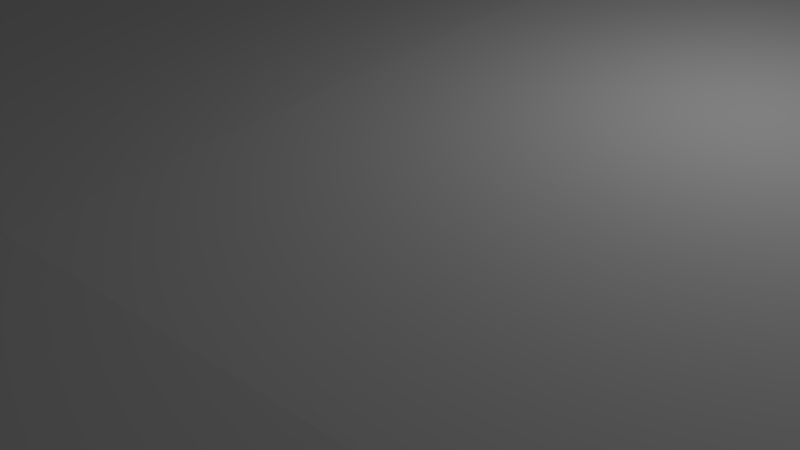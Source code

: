 # Source: untitled.blend  (saved by Blender 2.78.0; exported with 4.5.12 LTS)
import bpy
from mathutils import Matrix  # noqa: F401  (used for matrix-valued properties, if any)

bpy.ops.wm.read_factory_settings(use_empty=True)
scene = bpy.context.scene
scene.name = 'Scene'

# ---- collections
col_collection_1 = bpy.data.collections.new('Collection 1'); scene.collection.children.link(col_collection_1)

# ---- materials (node trees are filled in below, after node groups)
mat_08___default = bpy.data.materials.new('08___Default')
mat_08___default.alpha_threshold = 0.0
mat_08___default.use_transparent_shadow = False
mat_08___default.roughness = 0.5
mat_material = bpy.data.materials.new('Material')
mat_material.alpha_threshold = 0.0
mat_material.use_transparent_shadow = False
mat_material.roughness = 0.5
mat_material.line_color = (0.0, 0.0, 0.0, 1.0)

# ---- material node trees

# ---- world
world_world = bpy.data.worlds.new('World'); scene.world = world_world
world_world.color = (0.05088, 0.05088, 0.05088)
world_world.use_sun_shadow = False
world_world.sun_shadow_jitter_overblur = 0.0
world_world.cycles.sampling_method = 'MANUAL'

# ---- cameras
cam_camera = bpy.data.cameras.new('Camera')
cam_camera.clip_end = 100.0
cam_camera.lens = 35.0
cam_camera.sensor_width = 32.0
cam_camera.sensor_height = 18.0
cam_camera.ortho_scale = 7.314
cam_camera.dof.focus_distance = 0.0
cam_camera.dof.aperture_fstop = 128.0

# ---- lights
light_lamp = bpy.data.lights.new('Lamp', 'POINT')
light_lamp.transmission_factor = 0.0
light_lamp.cutoff_distance = 30.0
light_lamp.energy = 100.0
light_lamp.shadow_buffer_clip_start = 1.001
light_lamp.shadow_soft_size = 0.1
light_lamp.shadow_maximum_resolution = 0.006
light_lamp.use_absolute_resolution = True

# ---- meshes
me_bmwnewuv002 = bpy.data.meshes.new('BmwNewUV002')
me_bmwnewuv002.from_pydata([(10.5, 2.814, -4.554), (9.326, 1.719, 3.38), (10.26, 1.291, 3.107), (11.28, 2.358, -4.741), (8.222, 0.09393, 10.82), (9.349, -0.347, 10.47), (10.89, 3.488, -10.5), (7.194, -2.222, 16.6), (8.675, -2.455, 15.95), (23.87, -1.833, -0.506), (23.92, -3.717, -6.563), (21.5, -1.487, -7.685), (20.72, -0.6641, -0.1564), (20.4, -1.827, 6.538), (23.49, -3.478, 5.263), (20.91, -6.147, 10.03), (23.27, -6.686, 8.238), (23.84, -8.823, -10.21), (22.3, -8.457, -12.7), (19.79, -3.26, 11.16), (18.83, -2.943, 12.95), (19.16, -6.454, 14.15), (21.69, -1.665, -15.87), (22.28, -8.244, -16.4), (19.78, 1.069, -7.351), (19.49, 0.1747, -0.1518), (18.99, -1.04, 6.422), (18.31, 2.049, -17.02), (14.4, -3.502, 5.256), (14.4, -1.84, -0.506), (14.4, -3.737, -6.549), (14.4, -8.846, -10.19), (14.4, -6.677, 8.221), (6.98, 13.97, -40.16), (12.75, 13.26, -40.24), (13.17, 12.49, -54.31), (6.834, 13.28, -54.71), (7.327, 12.17, -26.21), (13.87, 11.43, -27.19), (1.4e-05, 14.31, -40.51), (1e-05, 12.32, -25.78), (1.9e-05, 13.54, -54.98), (21.72, 0.5691, -59.24), (22.11, -2.47, -51.39), (23.77, -4.055, -53.23), (23.91, -2.207, -59.21), (23.71, -3.236, -64.36), (21.44, -1.066, -65.95), (23.6, -5.816, -68.17), (21.61, -4.627, -70.26), (22.34, -7.873, -47.89), (23.54, -8.003, -50.18), (21.47, 0.03252, -44.79), (20.8, 0.6055, -69.95), (14.92, -2.242, -59.21), (14.92, -3.268, -64.35), (14.92, -5.836, -68.13), (14.92, -4.231, -52.98), (14.92, -8.023, -50.2), (19.69, -4.787, -79.1), (19.05, 0.76, -78.1), (17.96, 3.917, -59.22), (17.97, 3.46, -42.72), (18.55, 4.002, -69.29), (15.09, 5.68, -68.09), (15.51, 4.06, -79.23), (17.01, 3.913, -79.01), (7.313, -7.337, 17.96), (9.006, -6.33, 17.04), (9.236, -5.015, -80.52), (9.701, -5.92, -82.16), (2.7e-05, -5.838, -82.44), (2.6e-05, -4.92, -80.77), (20.34, -5.694, -80.34), (9.756, -10.06, -82.31), (2.7e-05, -9.98, -82.59), (20.15, -9.837, -80.48), (23.52, -10.35, -69.53), (2.6e-05, -15.69, -80.97), (10.05, -15.76, -80.41), (14.92, -10.37, -69.46), (14.92, -16.89, -69.94), (22.47, -17.39, -69.99), (19.36, -15.71, -78.88), (9.214, 4.105, -80.16), (8.728, 6.002, -71.56), (8.917, 0.8726, -79.57), (2.6e-05, 0.8984, -79.7), (2.6e-05, 4.082, -80.4), (2.4e-05, 5.973, -72.71), (7.327, -8.157, 19.73), (-4e-06, -7.257, 18.58), (-4e-06, -8.181, 20.34), (20.94, -7.717, 15.49), (-4e-06, -11.58, 20.18), (7.513, -11.74, 19.58), (20.9, -11.24, 15.37), (23.19, -11.33, 9.918), (8.106, -17.58, 18.7), (20.7, -17.82, 14.98), (22.98, -17.78, 9.705), (14.39, -11.36, 9.901), (14.75, -17.81, 9.689), (-3e-06, -2.049, 17.16), (22.45, -17.85, -12.78), (22.26, -17.66, -16.23), (22.43, -17.75, -46.91), (23.15, -17.58, -49.48), (14.92, -17.79, -10.51), (23.16, -17.72, -10.71), (14.94, -17.58, -49.48), (5e-06, 3.686, -9.448), (16.08, 4.634, -69.73), (15.61, 3.862, -78.31), (13.13, 10.01, -82.02), (12.86, 9.604, -77.02), (6.332, 11.21, -82.52), (6.307, 10.81, -77.28), (14.19, 4.121, -78.64), (12.83, 9.281, -81.97), (15.29, 4.738, -69.79), (12.46, 8.834, -76.22), (2.7e-05, 11.48, -82.64), (2.5e-05, 11.08, -77.4), (6.317, 10.45, -82.3), (6.291, 10.04, -76.81), (23.92, 3.088, -26.06), (23.93, 3.049, -25.36), (19.93, 2.724, -23.29), (19.94, 2.753, -24.68), (20.51, 6.295, -24.79), (20.53, 6.306, -23.98), (24.53, 5.362, -25.55), (24.51, 5.382, -26.27), (19.89, 4.579, -24.69), (19.84, 4.612, -22.58), (20.21, 2.747, -22.08), (20.21, 4.288, -22.22), (17.97, 2.661, -20.11), (17.96, 2.603, -22.17), (17.39, 3.665, -20.37), (17.38, 3.811, -21.24), (-4e-06, -17.58, 19.35), (3e-06, 2.991, -4.027), (1e-06, 1.785, 4.292), (-2e-06, 0.1339, 12.51), (2.7e-05, 10.71, -82.42), (2.5e-05, 10.3, -76.96), (-10.67, 2.814, -4.554), (-11.45, 2.358, -4.741), (-10.43, 1.291, 3.107), (-9.497, 1.719, 3.38), (-9.52, -0.347, 10.47), (-8.393, 0.09393, 10.82), (-11.06, 3.488, -10.5), (-8.846, -2.455, 15.95), (-7.365, -2.222, 16.6), (-24.04, -1.833, -0.5061), (-20.89, -0.6641, -0.1564), (-21.68, -1.487, -7.685), (-24.09, -3.717, -6.563), (-23.66, -3.478, 5.263), (-20.57, -1.827, 6.538), (-21.08, -6.147, 10.03), (-23.44, -6.686, 8.238), (-22.47, -8.457, -12.7), (-24.01, -8.823, -10.21), (-19.96, -3.26, 11.16), (-19.33, -6.454, 14.15), (-19.0, -2.943, 12.95), (-21.86, -1.665, -15.87), (-22.45, -8.244, -16.4), (-19.66, 0.1747, -0.1518), (-19.95, 1.069, -7.351), (-19.16, -1.04, 6.422), (-18.48, 2.049, -17.02), (-14.57, -1.84, -0.5061), (-14.57, -3.502, 5.256), (-14.57, -3.737, -6.549), (-14.57, -8.846, -10.19), (-14.57, -6.677, 8.221), (-7.151, 13.97, -40.16), (-7.005, 13.28, -54.71), (-13.34, 12.49, -54.31), (-12.92, 13.26, -40.24), (-7.498, 12.17, -26.21), (-14.04, 11.43, -27.19), (-21.89, 0.5691, -59.24), (-24.08, -2.207, -59.21), (-23.94, -4.055, -53.23), (-22.28, -2.47, -51.39), (-21.61, -1.066, -65.95), (-23.88, -3.236, -64.36), (-23.77, -5.816, -68.17), (-21.78, -4.627, -70.26), (-23.71, -8.003, -50.18), (-22.51, -7.873, -47.89), (-21.64, 0.03252, -44.79), (-20.97, 0.6055, -69.95), (-15.09, -2.242, -59.21), (-15.09, -3.268, -64.35), (-15.09, -5.836, -68.13), (-15.09, -4.231, -52.98), (-15.09, -8.023, -50.2), (-19.86, -4.787, -79.1), (-19.22, 0.76, -78.1), (-18.14, 3.46, -42.72), (-18.13, 3.917, -59.22), (-18.72, 4.002, -69.29), (-15.26, 5.68, -68.09), (-15.68, 4.06, -79.23), (-17.18, 3.913, -79.01), (-9.177, -6.33, 17.04), (-7.483, -7.337, 17.96), (-9.407, -5.015, -80.52), (-9.872, -5.92, -82.16), (-20.51, -5.694, -80.34), (-9.927, -10.06, -82.31), (-20.32, -9.837, -80.48), (-23.69, -10.35, -69.53), (-10.22, -15.76, -80.41), (-15.09, -10.37, -69.46), (-22.64, -17.39, -69.99), (-15.09, -16.89, -69.94), (-19.54, -15.71, -78.89), (-8.899, 6.002, -71.56), (-9.385, 4.105, -80.16), (-9.088, 0.8726, -79.57), (-7.498, -8.157, 19.73), (-21.11, -7.717, 15.49), (-7.684, -11.74, 19.58), (-21.07, -11.24, 15.37), (-23.37, -11.33, 9.918), (-20.87, -17.82, 14.98), (-8.277, -17.58, 18.7), (-23.15, -17.78, 9.705), (-14.56, -11.36, 9.901), (-14.93, -17.81, 9.689), (-22.43, -17.66, -16.23), (-22.62, -17.85, -12.78), (-23.32, -17.58, -49.48), (-22.6, -17.75, -46.91), (-23.33, -17.72, -10.71), (-15.09, -17.79, -10.51), (-15.11, -17.58, -49.48), (-16.25, 4.634, -69.73), (-13.03, 9.604, -77.02), (-13.3, 10.01, -82.02), (-15.78, 3.862, -78.31), (-6.478, 10.81, -77.28), (-6.503, 11.21, -82.52), (-13.0, 9.281, -81.97), (-14.36, 4.121, -78.64), (-12.63, 8.834, -76.22), (-15.46, 4.738, -69.79), (-6.488, 10.45, -82.3), (-6.462, 10.04, -76.81), (-24.09, 3.088, -26.06), (-20.11, 2.753, -24.68), (-20.1, 2.724, -23.29), (-24.1, 3.049, -25.36), (-20.69, 6.295, -24.79), (-24.68, 5.382, -26.27), (-24.7, 5.362, -25.55), (-20.7, 6.306, -23.98), (-20.06, 4.579, -24.69), (-20.01, 4.612, -22.58), (-20.38, 2.747, -22.08), (-20.38, 4.288, -22.22), (-18.13, 2.603, -22.17), (-18.14, 2.661, -20.11), (-17.57, 3.665, -20.37), (-17.55, 3.811, -21.24), (8.726, 13.16, -32.08), (8.073, 12.84, -30.86), (8.073, 12.34, -30.88), (8.726, 12.51, -32.1), (8.073, 15.19, -39.71), (8.726, 14.87, -38.49), (8.726, 13.34, -38.54), (8.073, 13.51, -39.76), (9e-06, 13.11, -30.84), (9e-06, 12.47, -30.87), (1.2e-05, 15.14, -38.48), (1.2e-05, 15.45, -39.69), (1e-05, 13.42, -32.06), (1.2e-05, 13.64, -39.75), (-8.726, 13.16, -32.08), (-8.726, 12.51, -32.1), (-8.073, 12.34, -30.88), (-8.073, 12.84, -30.86), (-8.073, 15.19, -39.71), (-8.073, 13.51, -39.76), (-8.726, 13.34, -38.54), (-8.726, 14.87, -38.49), (-0.08546, -17.79, -10.51), (-0.08545, -17.58, -49.48), (-0.08545, -16.89, -69.94), (-0.08547, -17.81, 9.689)], [], [(0, 1, 2, 3), (1, 4, 5, 2), (6, 0, 3), (4, 7, 8, 5), (9, 10, 11, 12), (12, 13, 14, 9), (15, 16, 14, 13), (10, 17, 18, 11), (19, 20, 21, 15), (22, 11, 18, 23), (12, 11, 24, 25), (13, 12, 25, 26), (19, 13, 26, 20), (11, 22, 27, 24), (25, 24, 3, 2), (26, 25, 2, 5), (20, 26, 5, 8), (14, 28, 29, 9), (10, 9, 29, 30), (17, 10, 30, 31), (16, 32, 28, 14), (33, 34, 35, 36), (37, 38, 34, 33), (33, 39, 40, 37), (36, 41, 39, 33), (42, 43, 44, 45), (45, 46, 47, 42), (48, 49, 47, 46), (43, 50, 51, 44), (42, 52, 43), (49, 53, 47), (54, 55, 46, 45), (46, 55, 56, 48), (44, 57, 54, 45), (51, 58, 57, 44), (59, 60, 53, 49), (47, 53, 42), (42, 61, 62, 52), (53, 63, 61, 42), (35, 61, 64), (38, 27, 62, 34), (65, 64, 63, 66), (53, 60, 66, 63), (64, 61, 63), (22, 23, 50, 52), (27, 22, 52, 62), (7, 67, 68, 8), (69, 70, 71, 72), (49, 48, 73, 59), (70, 74, 75, 71), (73, 76, 74, 70), (48, 77, 76, 73), (78, 75, 74, 79), (77, 48, 56, 80), (77, 80, 81, 82), (82, 83, 76, 77), (59, 73, 70, 69), (74, 76, 83, 79), (65, 84, 85, 64), (66, 60, 86, 84), (66, 84, 65), (86, 87, 88, 84), (72, 87, 86, 69), (84, 88, 89, 85), (86, 60, 59, 69), (90, 67, 91, 92), (16, 15, 21, 93), (90, 92, 94, 95), (90, 95, 96, 93), (93, 96, 97, 16), (96, 95, 98, 99), (97, 96, 99, 100), (97, 101, 32, 16), (100, 102, 101, 97), (93, 21, 68, 67), (93, 67, 90), (68, 21, 20, 8), (7, 103, 91, 67), (15, 13, 19), (23, 18, 104, 105), (51, 50, 106, 107), (17, 31, 108, 109), (110, 58, 51, 107), (38, 37, 6, 27), (37, 40, 111, 6), (6, 3, 24, 27), (112, 113, 114, 115), (114, 116, 117, 115), (114, 113, 118, 119), (118, 120, 121, 119), (116, 122, 123, 117), (114, 119, 124, 116), (124, 119, 121, 125), (121, 120, 112, 115), (121, 115, 117, 125), (64, 85, 36, 35), (35, 34, 62, 61), (18, 17, 109, 104), (50, 23, 105, 106), (101, 102, 108, 31), (101, 31, 30, 32), (30, 29, 28, 32), (56, 57, 58, 80), (80, 58, 110, 81), (55, 54, 57, 56), (50, 43, 52), (126, 127, 128, 129), (130, 131, 132, 133), (126, 129, 134, 133), (129, 128, 135, 134), (127, 136, 128), (126, 133, 132, 127), (127, 132, 137, 136), (131, 130, 134, 135), (137, 131, 135), (134, 130, 133), (128, 136, 138, 139), (136, 137, 140, 138), (137, 135, 141, 140), (135, 128, 139, 141), (137, 132, 131), (142, 98, 95, 94), (1, 0, 143, 144), (4, 1, 144, 145), (0, 6, 111, 143), (7, 4, 145, 103), (116, 124, 146, 122), (124, 125, 147, 146), (147, 125, 117, 123), (41, 36, 85, 89), (148, 149, 150, 151), (151, 150, 152, 153), (154, 149, 148), (153, 152, 155, 156), (157, 158, 159, 160), (158, 157, 161, 162), (163, 162, 161, 164), (160, 159, 165, 166), (167, 163, 168, 169), (170, 171, 165, 159), (158, 172, 173, 159), (162, 174, 172, 158), (167, 169, 174, 162), (159, 173, 175, 170), (172, 150, 149, 173), (174, 152, 150, 172), (169, 155, 152, 174), (161, 157, 176, 177), (160, 178, 176, 157), (166, 179, 178, 160), (164, 161, 177, 180), (181, 182, 183, 184), (185, 181, 184, 186), (181, 185, 40, 39), (182, 181, 39, 41), (187, 188, 189, 190), (188, 187, 191, 192), (193, 192, 191, 194), (190, 189, 195, 196), (187, 190, 197), (194, 191, 198), (199, 188, 192, 200), (192, 193, 201, 200), (189, 188, 199, 202), (195, 189, 202, 203), (204, 194, 198, 205), (191, 187, 198), (187, 197, 206, 207), (198, 187, 207, 208), (183, 209, 207), (186, 184, 206, 175), (210, 211, 208, 209), (198, 208, 211, 205), (209, 208, 207), (170, 197, 196, 171), (175, 206, 197, 170), (156, 155, 212, 213), (214, 72, 71, 215), (194, 204, 216, 193), (215, 71, 75, 217), (216, 215, 217, 218), (193, 216, 218, 219), (78, 220, 217, 75), (219, 221, 201, 193), (219, 222, 223, 221), (222, 219, 218, 224), (204, 214, 215, 216), (217, 220, 224, 218), (210, 209, 225, 226), (211, 210, 226, 227), (211, 227, 205), (227, 226, 88, 87), (72, 214, 227, 87), (226, 225, 89, 88), (227, 214, 204, 205), (228, 92, 91, 213), (164, 229, 168, 163), (228, 230, 94, 92), (228, 229, 231, 230), (229, 164, 232, 231), (231, 233, 234, 230), (232, 235, 233, 231), (232, 164, 180, 236), (235, 232, 236, 237), (229, 228, 213, 212), (229, 212, 168), (212, 155, 169, 168), (156, 213, 91, 103), (163, 167, 162), (171, 238, 239, 165), (195, 240, 241, 196), (166, 242, 243, 179), (244, 240, 195, 203), (186, 175, 154, 185), (185, 154, 111, 40), (154, 175, 173, 149), (245, 246, 247, 248), (247, 246, 249, 250), (247, 251, 252, 248), (252, 251, 253, 254), (250, 249, 123, 122), (247, 250, 255, 251), (255, 256, 253, 251), (253, 246, 245, 254), (253, 256, 249, 246), (209, 183, 182, 225), (183, 207, 206, 184), (165, 239, 242, 166), (196, 241, 238, 171), (236, 179, 243, 237), (236, 180, 178, 179), (178, 180, 177, 176), (201, 221, 203, 202), (221, 223, 244, 203), (200, 201, 202, 199), (196, 197, 190), (257, 258, 259, 260), (261, 262, 263, 264), (257, 262, 265, 258), (258, 265, 266, 259), (260, 259, 267), (257, 260, 263, 262), (260, 267, 268, 263), (264, 266, 265, 261), (268, 266, 264), (265, 262, 261), (259, 269, 270, 267), (267, 270, 271, 268), (268, 271, 272, 266), (266, 272, 269, 259), (268, 264, 263), (142, 94, 230, 234), (151, 144, 143, 148), (153, 145, 144, 151), (148, 143, 111, 154), (156, 103, 145, 153), (250, 122, 146, 255), (255, 146, 147, 256), (147, 123, 249, 256), (41, 89, 225, 182), (273, 274, 275, 276), (277, 278, 279, 280), (278, 273, 276, 279), (281, 282, 275, 274), (283, 278, 277, 284), (274, 273, 285, 281), (285, 273, 278, 283), (277, 280, 286, 284), (287, 288, 289, 290), (291, 292, 293, 294), (294, 293, 288, 287), (281, 290, 289, 282), (283, 284, 291, 294), (290, 281, 285, 287), (285, 283, 294, 287), (291, 284, 286, 292), (81, 83, 82), (110, 108, 295, 296), (110, 296, 297, 81), (102, 298, 295, 108), (102, 99, 98, 298), (243, 244, 296, 295), (244, 223, 297, 296), (237, 243, 295, 298), (297, 224, 220), (220, 78, 79), (297, 220, 79), (297, 79, 83), (297, 223, 224), (110, 106, 105, 108), (104, 109, 108), (105, 104, 108), (110, 107, 106), (238, 241, 244, 243), (243, 242, 239), (243, 239, 238), (241, 240, 244), (142, 234, 298), (98, 142, 298), (233, 237, 298, 234), (102, 100, 99), (233, 235, 237), (81, 297, 83), (223, 222, 224)])
_uv = me_bmwnewuv002.uv_layers.new(name='UVMap')
_uv.uv.foreach_set('vector', [0.274, 0.5978, 0.2215, 0.6056, 0.2226, 0.5994, 0.2745, 0.5927, 0.2215, 0.6056, 0.1713, 0.6128, 0.1728, 0.6053, 0.2226, 0.5994, 0.3132, 0.5953, 0.274, 0.5978, 0.2745, 0.5927, 0.1713, 0.6128, 0.1307, 0.6194, 0.1345, 0.6096, 0.1728, 0.6053, 0.2728, 0.4363, 0.314, 0.4252, 0.3212, 0.4463, 0.2698, 0.4531, 0.2698, 0.4531, 0.2242, 0.4465, 0.2334, 0.427, 0.2728, 0.4363, 0.2005, 0.4184, 0.2131, 0.408, 0.2334, 0.427, 0.2242, 0.4465, 0.314, 0.4252, 0.3388, 0.3947, 0.3555, 0.4019, 0.3212, 0.4463, 0.1926, 0.4393, 0.1803, 0.4441, 0.1722, 0.4216, 0.2005, 0.4184, 0.377, 0.4453, 0.3212, 0.4463, 0.3555, 0.4019, 0.3807, 0.4036, 0.2698, 0.4531, 0.3212, 0.4463, 0.3187, 0.4671, 0.2696, 0.462, 0.2242, 0.4465, 0.2698, 0.4531, 0.2696, 0.462, 0.2247, 0.4556, 0.1926, 0.4393, 0.2242, 0.4465, 0.2247, 0.4556, 0.1803, 0.4441, 0.3212, 0.4463, 0.377, 0.4453, 0.3843, 0.4784, 0.3187, 0.4671, 0.2419, 0.5384, 0.2894, 0.5365, 0.2745, 0.5927, 0.2226, 0.5994, 0.1979, 0.5416, 0.2419, 0.5384, 0.2226, 0.5994, 0.1728, 0.6053, 0.1532, 0.5425, 0.1979, 0.5416, 0.1728, 0.6053, 0.1345, 0.6096, 0.4925, 0.1844, 0.5282, 0.184, 0.5285, 0.2075, 0.4913, 0.208, 0.4914, 0.2329, 0.4913, 0.208, 0.5285, 0.2075, 0.5288, 0.2324, 0.4921, 0.2575, 0.4914, 0.2329, 0.5288, 0.2324, 0.5292, 0.2571, 0.4932, 0.1672, 0.5281, 0.1669, 0.5282, 0.184, 0.4925, 0.1844, 0.5474, 0.6189, 0.5479, 0.5811, 0.6398, 0.5785, 0.6425, 0.6201, 0.4557, 0.6163, 0.4621, 0.5734, 0.5479, 0.5811, 0.5474, 0.6189, 0.5474, 0.6189, 0.5497, 0.6646, 0.4528, 0.6643, 0.4557, 0.6163, 0.6425, 0.6201, 0.6442, 0.6648, 0.5497, 0.6646, 0.5474, 0.6189, 0.6723, 0.4622, 0.619, 0.4419, 0.6318, 0.4273, 0.6725, 0.4386, 0.6725, 0.4386, 0.7075, 0.4334, 0.718, 0.4537, 0.6723, 0.4622, 0.7335, 0.4183, 0.7473, 0.4319, 0.718, 0.4537, 0.7075, 0.4334, 0.619, 0.4419, 0.5951, 0.4081, 0.6109, 0.4038, 0.6318, 0.4273, 0.6723, 0.4622, 0.5739, 0.4586, 0.619, 0.4419, 0.7473, 0.4319, 0.7451, 0.4661, 0.718, 0.4537, 0.495, 0.2085, 0.4957, 0.188, 0.5302, 0.1891, 0.5303, 0.2098, 0.5302, 0.1891, 0.4957, 0.188, 0.4963, 0.1685, 0.5304, 0.1695, 0.5289, 0.2343, 0.4941, 0.2342, 0.495, 0.2085, 0.5303, 0.2098, 0.5273, 0.2539, 0.4934, 0.2527, 0.4941, 0.2342, 0.5289, 0.2343, 0.8072, 0.4375, 0.8003, 0.4731, 0.7451, 0.4661, 0.7473, 0.4319, 0.718, 0.4537, 0.7451, 0.4661, 0.6723, 0.4622, 0.6723, 0.4622, 0.6716, 0.4941, 0.5592, 0.49, 0.5739, 0.4586, 0.7451, 0.4661, 0.7402, 0.4936, 0.6716, 0.4941, 0.6723, 0.4622, 0.6373, 0.5606, 0.6716, 0.4941, 0.7314, 0.5144, 0.4528, 0.5498, 0.3843, 0.4784, 0.5592, 0.49, 0.5414, 0.5655, 0.8074, 0.5042, 0.7314, 0.5144, 0.7402, 0.4936, 0.8061, 0.4986, 0.7451, 0.4661, 0.8003, 0.4731, 0.8061, 0.4986, 0.7402, 0.4936, 0.7314, 0.5144, 0.6716, 0.4941, 0.7402, 0.4936, 0.377, 0.4453, 0.3807, 0.4036, 0.5951, 0.4081, 0.5739, 0.4586, 0.3843, 0.4784, 0.377, 0.4453, 0.5739, 0.4586, 0.5592, 0.49, 0.1183, 0.6177, 0.08186, 0.617, 0.0903, 0.6053, 0.118, 0.6075, 0.9033, 0.6029, 0.911, 0.5998, 0.9106, 0.6657, 0.9029, 0.6656, 0.7473, 0.4319, 0.7335, 0.4183, 0.8158, 0.4301, 0.8072, 0.4375, 0.911, 0.5998, 0.939, 0.5994, 0.9386, 0.6657, 0.9106, 0.6657, 0.9078, 0.5275, 0.9358, 0.5288, 0.939, 0.5994, 0.911, 0.5998, 0.7335, 0.4183, 0.7427, 0.3912, 0.8167, 0.4056, 0.8158, 0.4301, 0.9755, 0.6656, 0.9386, 0.6657, 0.939, 0.5994, 0.9754, 0.5974, 0.5305, 0.1533, 0.5304, 0.1695, 0.4963, 0.1685, 0.4968, 0.1524, 0.5305, 0.1533, 0.4968, 0.1524, 0.4975, 0.1267, 0.5272, 0.1255, 0.7457, 0.3517, 0.8057, 0.3722, 0.8167, 0.4056, 0.7427, 0.3912, 0.9005, 0.5319, 0.9078, 0.5275, 0.911, 0.5998, 0.9033, 0.6029, 0.939, 0.5994, 0.9358, 0.5288, 0.9737, 0.5341, 0.9754, 0.5974, 0.8279, 0.5636, 0.8336, 0.6047, 0.776, 0.6076, 0.7544, 0.5662, 0.8419, 0.5501, 0.8622, 0.5362, 0.8628, 0.605, 0.8417, 0.603, 0.8419, 0.5501, 0.8417, 0.603, 0.8411, 0.5603, 0.8628, 0.605, 0.8627, 0.6656, 0.842, 0.6656, 0.8417, 0.603, 0.9029, 0.6656, 0.8627, 0.6656, 0.8628, 0.605, 0.9033, 0.6029, 0.8336, 0.6047, 0.8349, 0.6649, 0.7832, 0.6646, 0.776, 0.6076, 0.8628, 0.605, 0.8622, 0.5362, 0.9005, 0.5319, 0.9033, 0.6029, 0.07294, 0.6171, 0.08186, 0.617, 0.08133, 0.6674, 0.07175, 0.6676, 0.2131, 0.408, 0.2005, 0.4184, 0.1722, 0.4216, 0.1633, 0.4084, 0.07294, 0.6171, 0.07175, 0.6676, 0.0497, 0.6675, 0.04964, 0.6158, 0.07294, 0.6171, 0.04964, 0.6158, 0.06098, 0.5233, 0.08395, 0.523, 0.1633, 0.4084, 0.1641, 0.3871, 0.2017, 0.3799, 0.2131, 0.408, 0.06098, 0.5233, 0.04964, 0.6158, 0.01287, 0.6116, 0.01839, 0.5247, 0.2017, 0.3799, 0.1641, 0.3871, 0.1668, 0.3478, 0.2031, 0.3414, 0.4933, 0.1478, 0.5279, 0.1474, 0.5281, 0.1669, 0.4932, 0.1672, 0.4939, 0.1224, 0.5263, 0.122, 0.5279, 0.1474, 0.4933, 0.1478, 0.08395, 0.523, 0.09499, 0.5352, 0.0903, 0.6053, 0.08186, 0.617, 0.08395, 0.523, 0.08186, 0.617, 0.07294, 0.6171, 0.0903, 0.6053, 0.09499, 0.5352, 0.1205, 0.5373, 0.118, 0.6075, 0.1183, 0.6177, 0.1185, 0.6673, 0.08133, 0.6674, 0.08186, 0.617, 0.2005, 0.4184, 0.2242, 0.4465, 0.1926, 0.4393, 0.3807, 0.4036, 0.3555, 0.4019, 0.3561, 0.3444, 0.3795, 0.3465, 0.6109, 0.4038, 0.5951, 0.4081, 0.5885, 0.3478, 0.6061, 0.3468, 0.4921, 0.2575, 0.5292, 0.2571, 0.5276, 0.2922, 0.4953, 0.2925, 0.4921, 0.2903, 0.4934, 0.2527, 0.5273, 0.2539, 0.5244, 0.2915, 0.4524, 0.5734, 0.449, 0.6164, 0.3294, 0.5921, 0.3626, 0.5452, 0.449, 0.6164, 0.4468, 0.6649, 0.3237, 0.6641, 0.3294, 0.5921, 0.3132, 0.5953, 0.2745, 0.5927, 0.2894, 0.5365, 0.3529, 0.5461, 0.5659, 0.1728, 0.591, 0.1054, 0.654, 0.0998, 0.6357, 0.1374, 0.5762, 0.2561, 0.6333, 0.2552, 0.6317, 0.2984, 0.5759, 0.2981, 0.654, 0.0998, 0.591, 0.1054, 0.5971, 0.09462, 0.6494, 0.0951, 0.6444, 0.1913, 0.5713, 0.1766, 0.632, 0.1465, 0.6798, 0.1527, 0.6333, 0.2552, 0.6843, 0.2553, 0.6843, 0.2984, 0.6317, 0.2984, 0.5762, 0.2561, 0.5775, 0.249, 0.6326, 0.249, 0.6333, 0.2552, 0.6326, 0.249, 0.5775, 0.249, 0.578, 0.2004, 0.6312, 0.2033, 0.632, 0.1465, 0.5713, 0.1766, 0.5659, 0.1728, 0.6357, 0.1374, 0.5777, 0.3078, 0.5759, 0.2981, 0.6317, 0.2984, 0.6309, 0.3059, 0.7486, 0.5662, 0.7685, 0.6084, 0.6481, 0.6203, 0.6479, 0.5785, 0.6373, 0.5606, 0.5414, 0.5655, 0.5592, 0.49, 0.6716, 0.4941, 0.3555, 0.4019, 0.3388, 0.3947, 0.3421, 0.3428, 0.3561, 0.3444, 0.5951, 0.4081, 0.3807, 0.4036, 0.3795, 0.3465, 0.5885, 0.3478, 0.3259, 0.2226, 0.3274, 0.1765, 0.4717, 0.1767, 0.4695, 0.2406, 0.3259, 0.2226, 0.4695, 0.2406, 0.4434, 0.2771, 0.3379, 0.2561, 0.4434, 0.2771, 0.4003, 0.2906, 0.3591, 0.2787, 0.3379, 0.2561, 0.4607, 0.2579, 0.3525, 0.2741, 0.3326, 0.247, 0.4702, 0.2303, 0.4702, 0.2303, 0.3326, 0.247, 0.3275, 0.1788, 0.4736, 0.1837, 0.4337, 0.281, 0.397, 0.2883, 0.3525, 0.2741, 0.4607, 0.2579, 0.5951, 0.4081, 0.619, 0.4419, 0.5739, 0.4586, 0.9255, 0.932, 0.9211, 0.9366, 0.8818, 0.9242, 0.8908, 0.9152, 0.8925, 0.9757, 0.888, 0.9698, 0.9264, 0.9579, 0.9303, 0.9632, 0.9417, 0.9366, 0.9801, 0.9336, 0.9806, 0.9502, 0.936, 0.9576, 0.9398, 0.9329, 0.9382, 0.9202, 0.9545, 0.9119, 0.9562, 0.9313, 0.9211, 0.9366, 0.8758, 0.9338, 0.8818, 0.9242, 0.9275, 0.9359, 0.9329, 0.9569, 0.9264, 0.9579, 0.9211, 0.9366, 0.9211, 0.9366, 0.9264, 0.9579, 0.8765, 0.9479, 0.8758, 0.9338, 0.9721, 0.9231, 0.9728, 0.9306, 0.9562, 0.9313, 0.9545, 0.9119, 0.8765, 0.9479, 0.888, 0.9698, 0.8751, 0.9533, 0.9806, 0.9502, 0.9748, 0.9659, 0.936, 0.9576, 0.8819, 0.9242, 0.8758, 0.9338, 0.8486, 0.9318, 0.862, 0.9185, 0.8758, 0.9338, 0.8765, 0.9479, 0.8457, 0.9422, 0.8486, 0.9318, 0.8765, 0.9479, 0.8751, 0.9533, 0.8489, 0.9496, 0.8457, 0.9422, 0.8751, 0.9533, 0.8715, 0.9713, 0.8522, 0.9641, 0.8489, 0.9496, 0.8765, 0.9479, 0.9264, 0.9579, 0.888, 0.9698, 0.01177, 0.6675, 0.01287, 0.6116, 0.04964, 0.6158, 0.0497, 0.6675, 0.2215, 0.6056, 0.274, 0.5978, 0.2708, 0.6671, 0.2156, 0.6671, 0.1713, 0.6128, 0.2215, 0.6056, 0.2156, 0.6671, 0.1604, 0.667, 0.274, 0.5978, 0.3132, 0.5953, 0.3066, 0.6671, 0.2708, 0.6671, 0.1307, 0.6194, 0.1713, 0.6128, 0.1604, 0.667, 0.1273, 0.6668, 0.6333, 0.2552, 0.6326, 0.249, 0.6843, 0.249, 0.6843, 0.2553, 0.6326, 0.249, 0.6312, 0.2033, 0.6843, 0.2036, 0.6843, 0.249, 0.6843, 0.3059, 0.6309, 0.3059, 0.6317, 0.2984, 0.6843, 0.2984, 0.6488, 0.6651, 0.6481, 0.6203, 0.7685, 0.6084, 0.7753, 0.6657, 0.2738, 0.7374, 0.2743, 0.7424, 0.2223, 0.7357, 0.2212, 0.7296, 0.2212, 0.7296, 0.2223, 0.7357, 0.1726, 0.7296, 0.171, 0.7223, 0.3129, 0.7399, 0.2743, 0.7424, 0.2738, 0.7374, 0.171, 0.7223, 0.1726, 0.7296, 0.1343, 0.725, 0.1305, 0.7153, 0.2752, 0.8932, 0.2721, 0.8761, 0.3236, 0.8827, 0.3165, 0.904, 0.2721, 0.8761, 0.2752, 0.8932, 0.2358, 0.9025, 0.2264, 0.8828, 0.2027, 0.9108, 0.2264, 0.8828, 0.2358, 0.9025, 0.2155, 0.9214, 0.3165, 0.904, 0.3236, 0.8827, 0.3579, 0.9267, 0.3414, 0.9341, 0.1948, 0.89, 0.2027, 0.9108, 0.1742, 0.9076, 0.1824, 0.8852, 0.3794, 0.8835, 0.3832, 0.925, 0.3579, 0.9267, 0.3236, 0.8827, 0.2721, 0.8761, 0.2718, 0.8671, 0.3209, 0.8619, 0.3236, 0.8827, 0.2264, 0.8828, 0.2269, 0.8736, 0.2718, 0.8671, 0.2721, 0.8761, 0.1948, 0.89, 0.1824, 0.8852, 0.2269, 0.8736, 0.2264, 0.8828, 0.3236, 0.8827, 0.3209, 0.8619, 0.3865, 0.8502, 0.3794, 0.8835, 0.2414, 0.7963, 0.2223, 0.7357, 0.2743, 0.7424, 0.2889, 0.7982, 0.1974, 0.793, 0.1726, 0.7296, 0.2223, 0.7357, 0.2414, 0.7963, 0.1527, 0.7918, 0.1343, 0.725, 0.1726, 0.7296, 0.1974, 0.793, 0.4925, 0.1844, 0.4913, 0.208, 0.5285, 0.2075, 0.5282, 0.184, 0.4914, 0.2329, 0.5288, 0.2324, 0.5285, 0.2075, 0.4913, 0.208, 0.4921, 0.2575, 0.5292, 0.2571, 0.5288, 0.2324, 0.4914, 0.2329, 0.4932, 0.1672, 0.4925, 0.1844, 0.5282, 0.184, 0.5281, 0.1669, 0.5472, 0.7114, 0.6423, 0.7107, 0.6393, 0.7522, 0.5475, 0.7492, 0.4554, 0.7134, 0.5472, 0.7114, 0.5475, 0.7492, 0.4616, 0.7563, 0.5472, 0.7114, 0.4554, 0.7134, 0.4528, 0.6643, 0.5497, 0.6646, 0.6423, 0.7107, 0.5472, 0.7114, 0.5497, 0.6646, 0.6442, 0.6648, 0.675, 0.8654, 0.6753, 0.8891, 0.6345, 0.9005, 0.6216, 0.8858, 0.6753, 0.8891, 0.675, 0.8654, 0.7207, 0.8737, 0.7104, 0.8941, 0.7363, 0.9089, 0.7104, 0.8941, 0.7207, 0.8737, 0.7501, 0.8952, 0.6216, 0.8858, 0.6345, 0.9005, 0.6137, 0.9238, 0.5978, 0.9195, 0.675, 0.8654, 0.6216, 0.8858, 0.5765, 0.8694, 0.7501, 0.8952, 0.7207, 0.8737, 0.7478, 0.8611, 0.495, 0.2085, 0.5303, 0.2098, 0.5302, 0.1891, 0.4957, 0.188, 0.5302, 0.1891, 0.5304, 0.1695, 0.4963, 0.1685, 0.4957, 0.188, 0.5289, 0.2343, 0.5303, 0.2098, 0.495, 0.2085, 0.4941, 0.2342, 0.5273, 0.2539, 0.5289, 0.2343, 0.4941, 0.2342, 0.4934, 0.2527, 0.8099, 0.889, 0.7501, 0.8952, 0.7478, 0.8611, 0.8029, 0.8537, 0.7207, 0.8737, 0.675, 0.8654, 0.7478, 0.8611, 0.675, 0.8654, 0.5765, 0.8694, 0.5615, 0.8378, 0.674, 0.8332, 0.7478, 0.8611, 0.675, 0.8654, 0.674, 0.8332, 0.7428, 0.8335, 0.6395, 0.7668, 0.7338, 0.8125, 0.674, 0.8332, 0.4548, 0.7784, 0.5435, 0.7623, 0.5615, 0.8378, 0.3865, 0.8502, 0.8099, 0.8223, 0.8087, 0.828, 0.7428, 0.8335, 0.7338, 0.8125, 0.7478, 0.8611, 0.7428, 0.8335, 0.8087, 0.828, 0.8029, 0.8537, 0.7338, 0.8125, 0.7428, 0.8335, 0.674, 0.8332, 0.3794, 0.8835, 0.5765, 0.8694, 0.5978, 0.9195, 0.3832, 0.925, 0.3865, 0.8502, 0.5615, 0.8378, 0.5765, 0.8694, 0.3794, 0.8835, 0.1186, 0.7179, 0.1184, 0.7281, 0.09073, 0.7305, 0.08221, 0.7189, 0.9032, 0.7295, 0.9029, 0.6656, 0.9106, 0.6657, 0.9109, 0.7327, 0.7501, 0.8952, 0.8099, 0.889, 0.8185, 0.8964, 0.7363, 0.9089, 0.9109, 0.7327, 0.9106, 0.6657, 0.9386, 0.6657, 0.9389, 0.7331, 0.9076, 0.8049, 0.9109, 0.7327, 0.9389, 0.7331, 0.9356, 0.8036, 0.7363, 0.9089, 0.8185, 0.8964, 0.8195, 0.9208, 0.7456, 0.9358, 0.9755, 0.6656, 0.9753, 0.735, 0.9389, 0.7331, 0.9386, 0.6657, 0.5305, 0.1533, 0.4968, 0.1524, 0.4963, 0.1685, 0.5304, 0.1695, 0.5305, 0.1533, 0.5272, 0.1255, 0.4975, 0.1267, 0.4968, 0.1524, 0.7485, 0.9748, 0.7456, 0.9358, 0.8195, 0.9208, 0.8084, 0.9538, 0.9003, 0.8004, 0.9032, 0.7295, 0.9109, 0.7327, 0.9076, 0.8049, 0.9389, 0.7331, 0.9753, 0.735, 0.9735, 0.7982, 0.9356, 0.8036, 0.8271, 0.7673, 0.7537, 0.7644, 0.7756, 0.7228, 0.8331, 0.7262, 0.8417, 0.7822, 0.841, 0.772, 0.8416, 0.7293, 0.8627, 0.7273, 0.8417, 0.7822, 0.8627, 0.7273, 0.862, 0.796, 0.8627, 0.7273, 0.8416, 0.7293, 0.842, 0.6656, 0.8627, 0.6656, 0.9029, 0.6656, 0.9032, 0.7295, 0.8627, 0.7273, 0.8627, 0.6656, 0.8331, 0.7262, 0.7756, 0.7228, 0.7832, 0.6646, 0.8349, 0.6649, 0.8627, 0.7273, 0.9032, 0.7295, 0.9003, 0.8004, 0.862, 0.796, 0.07329, 0.7191, 0.07175, 0.6676, 0.08133, 0.6674, 0.08221, 0.7189, 0.2155, 0.9214, 0.1655, 0.921, 0.1742, 0.9076, 0.2027, 0.9108, 0.07329, 0.7191, 0.05, 0.7204, 0.0497, 0.6675, 0.07175, 0.6676, 0.07329, 0.7191, 0.08493, 0.8125, 0.06196, 0.8122, 0.05, 0.7204, 0.1655, 0.921, 0.2155, 0.9214, 0.204, 0.9494, 0.1663, 0.9421, 0.06196, 0.8122, 0.01936, 0.8108, 0.01326, 0.7244, 0.05, 0.7204, 0.204, 0.9494, 0.2054, 0.9875, 0.1689, 0.981, 0.1663, 0.9421, 0.4933, 0.1478, 0.4932, 0.1672, 0.5281, 0.1669, 0.5279, 0.1474, 0.4939, 0.1224, 0.4933, 0.1478, 0.5279, 0.1474, 0.5263, 0.122, 0.08493, 0.8125, 0.07329, 0.7191, 0.08221, 0.7189, 0.09073, 0.7305, 0.08493, 0.8125, 0.09073, 0.7305, 0.09589, 0.8001, 0.09073, 0.7305, 0.1184, 0.7281, 0.1214, 0.7978, 0.09589, 0.8001, 0.1186, 0.7179, 0.08221, 0.7189, 0.08133, 0.6674, 0.1185, 0.6673, 0.2027, 0.9108, 0.1948, 0.89, 0.2264, 0.8828, 0.3832, 0.925, 0.382, 0.9816, 0.3585, 0.9838, 0.3579, 0.9267, 0.6137, 0.9238, 0.6089, 0.9804, 0.5911, 0.9794, 0.5978, 0.9195, 0.4921, 0.2575, 0.4953, 0.2925, 0.5276, 0.2922, 0.5292, 0.2571, 0.4921, 0.2903, 0.5244, 0.2915, 0.5273, 0.2539, 0.4934, 0.2527, 0.4517, 0.759, 0.3617, 0.7897, 0.3289, 0.738, 0.4486, 0.7149, 0.4486, 0.7149, 0.3289, 0.738, 0.3237, 0.6641, 0.4468, 0.6649, 0.3129, 0.7399, 0.3525, 0.7885, 0.2889, 0.7982, 0.2743, 0.7424, 0.8017, 0.1739, 0.7322, 0.138, 0.7142, 0.1002, 0.7772, 0.1064, 0.7938, 0.2561, 0.794, 0.2981, 0.7383, 0.2983, 0.7368, 0.2551, 0.7142, 0.1002, 0.7188, 0.09557, 0.7712, 0.09554, 0.7772, 0.1064, 0.7231, 0.1918, 0.688, 0.1529, 0.7358, 0.1471, 0.7962, 0.1778, 0.7368, 0.2551, 0.7383, 0.2983, 0.6843, 0.2984, 0.6843, 0.2553, 0.7938, 0.2561, 0.7368, 0.2551, 0.7374, 0.249, 0.7925, 0.249, 0.7374, 0.249, 0.7388, 0.2033, 0.792, 0.2004, 0.7925, 0.249, 0.7358, 0.1471, 0.7322, 0.138, 0.8017, 0.1739, 0.7962, 0.1778, 0.7922, 0.3078, 0.739, 0.3058, 0.7383, 0.2983, 0.794, 0.2981, 0.7477, 0.7652, 0.6471, 0.7523, 0.6477, 0.711, 0.768, 0.7239, 0.6395, 0.7668, 0.674, 0.8332, 0.5615, 0.8378, 0.5435, 0.7623, 0.3579, 0.9267, 0.3585, 0.9838, 0.3446, 0.9855, 0.3414, 0.9341, 0.5978, 0.9195, 0.5911, 0.9794, 0.382, 0.9816, 0.3832, 0.925, 0.3259, 0.2226, 0.4695, 0.2406, 0.4717, 0.1767, 0.3274, 0.1765, 0.3259, 0.2226, 0.3379, 0.2561, 0.4434, 0.2771, 0.4695, 0.2406, 0.4434, 0.2771, 0.3379, 0.2561, 0.3591, 0.2787, 0.4003, 0.2906, 0.4607, 0.2579, 0.4702, 0.2303, 0.3326, 0.247, 0.3525, 0.2741, 0.4702, 0.2303, 0.4736, 0.1837, 0.3275, 0.1788, 0.3326, 0.247, 0.4337, 0.281, 0.4607, 0.2579, 0.3525, 0.2741, 0.397, 0.2883, 0.5978, 0.9195, 0.5765, 0.8694, 0.6216, 0.8858, 0.9043, 0.8661, 0.9391, 0.8493, 0.9481, 0.8583, 0.9088, 0.8708, 0.9374, 0.9098, 0.8996, 0.8973, 0.9035, 0.892, 0.9419, 0.9039, 0.8882, 0.8708, 0.8939, 0.8917, 0.8493, 0.8843, 0.8497, 0.8677, 0.8901, 0.867, 0.8737, 0.8654, 0.8754, 0.846, 0.8917, 0.8543, 0.9088, 0.8708, 0.9481, 0.8583, 0.9541, 0.8679, 0.9024, 0.87, 0.9088, 0.8708, 0.9035, 0.892, 0.8969, 0.891, 0.9088, 0.8708, 0.9541, 0.8679, 0.9533, 0.882, 0.9035, 0.892, 0.8577, 0.8572, 0.8754, 0.846, 0.8737, 0.8654, 0.8571, 0.8647, 0.9533, 0.882, 0.9548, 0.8874, 0.9419, 0.9039, 0.8493, 0.8843, 0.8939, 0.8917, 0.855, 0.9, 0.948, 0.8584, 0.9679, 0.8527, 0.9812, 0.8659, 0.9541, 0.8679, 0.9541, 0.8679, 0.9812, 0.8659, 0.9842, 0.8763, 0.9533, 0.882, 0.9533, 0.882, 0.9842, 0.8763, 0.981, 0.8837, 0.9548, 0.8874, 0.9548, 0.8874, 0.981, 0.8837, 0.9776, 0.8982, 0.9583, 0.9054, 0.9533, 0.882, 0.9419, 0.9039, 0.9035, 0.892, 0.01177, 0.6675, 0.0497, 0.6675, 0.05, 0.7204, 0.01326, 0.7244, 0.2212, 0.7296, 0.2156, 0.6671, 0.2708, 0.6671, 0.2738, 0.7374, 0.171, 0.7223, 0.1604, 0.667, 0.2156, 0.6671, 0.2212, 0.7296, 0.2738, 0.7374, 0.2708, 0.6671, 0.3066, 0.6671, 0.3129, 0.7399, 0.1305, 0.7153, 0.1273, 0.6668, 0.1604, 0.667, 0.171, 0.7223, 0.7368, 0.2551, 0.6843, 0.2553, 0.6843, 0.249, 0.7374, 0.249, 0.7374, 0.249, 0.6843, 0.249, 0.6843, 0.2036, 0.7388, 0.2033, 0.6843, 0.3059, 0.6843, 0.2984, 0.7383, 0.2983, 0.739, 0.3058, 0.6488, 0.6651, 0.7753, 0.6657, 0.768, 0.7239, 0.6477, 0.711, 0.8653, 0.2839, 0.8517, 0.291, 0.8482, 0.2866, 0.861, 0.2787, 0.9505, 0.291, 0.9369, 0.2839, 0.9408, 0.2701, 0.9548, 0.276, 0.9369, 0.2839, 0.8653, 0.2839, 0.8637, 0.2774, 0.9336, 0.27, 0.8523, 0.3781, 0.8456, 0.3781, 0.8461, 0.2908, 0.8517, 0.291, 0.9373, 0.3779, 0.9369, 0.2839, 0.9505, 0.291, 0.9508, 0.3779, 0.8517, 0.291, 0.8653, 0.2839, 0.8659, 0.378, 0.8523, 0.3781, 0.8659, 0.378, 0.8653, 0.2839, 0.9369, 0.2839, 0.9373, 0.3779, 0.9505, 0.291, 0.9661, 0.2904, 0.9674, 0.3779, 0.9508, 0.3779, 0.8656, 0.4721, 0.8614, 0.4774, 0.8485, 0.4695, 0.852, 0.4651, 0.9508, 0.4648, 0.9552, 0.4798, 0.9412, 0.4857, 0.9372, 0.4719, 0.9372, 0.4719, 0.934, 0.4859, 0.8641, 0.4787, 0.8656, 0.4721, 0.8523, 0.3781, 0.852, 0.4651, 0.8464, 0.4653, 0.8456, 0.3781, 0.9373, 0.3779, 0.9508, 0.3779, 0.9508, 0.4648, 0.9372, 0.4719, 0.852, 0.4651, 0.8523, 0.3781, 0.8659, 0.378, 0.8656, 0.4721, 0.8659, 0.378, 0.9373, 0.3779, 0.9372, 0.4719, 0.8656, 0.4721, 0.9508, 0.4648, 0.9508, 0.3779, 0.9674, 0.3779, 0.9664, 0.4653, 0.05985, 0.4572, 0.05335, 0.469, 0.04971, 0.4568, 0.06105, 0.4297, 0.06339, 0.3775, 0.08353, 0.3784, 0.08121, 0.4306, 0.06105, 0.4297, 0.08121, 0.4306, 0.07999, 0.4581, 0.05985, 0.4572, 0.06483, 0.3504, 0.08474, 0.3513, 0.08353, 0.3784, 0.06339, 0.3775, 0.06483, 0.3504, 0.05717, 0.3429, 0.07429, 0.3387, 0.08474, 0.3513, 0.1037, 0.3793, 0.1014, 0.4315, 0.08121, 0.4306, 0.08353, 0.3784, 0.1014, 0.4315, 0.1001, 0.459, 0.07999, 0.4581, 0.08121, 0.4306, 0.1047, 0.3522, 0.1037, 0.3793, 0.08353, 0.3784, 0.08474, 0.3513, 0.07999, 0.4581, 0.1056, 0.4713, 0.09296, 0.4728, 0.9753, 0.735, 0.9755, 0.6656, 0.9754, 0.5974, 0.07999, 0.4581, 0.09296, 0.4728, 0.06576, 0.4716, 0.07999, 0.4581, 0.06576, 0.4716, 0.05335, 0.469, 0.07999, 0.4581, 0.1001, 0.459, 0.1056, 0.4713, 0.06105, 0.4297, 0.05115, 0.4258, 0.05321, 0.3847, 0.06339, 0.3775, 0.05316, 0.3801, 0.05233, 0.3773, 0.06339, 0.3775, 0.05321, 0.3847, 0.05316, 0.3801, 0.06339, 0.3775, 0.06105, 0.4297, 0.05002, 0.4293, 0.05115, 0.4258, 0.1132, 0.3874, 0.1116, 0.4285, 0.1014, 0.4315, 0.1037, 0.3793, 0.1037, 0.3793, 0.1147, 0.38, 0.1136, 0.3828, 0.1037, 0.3793, 0.1136, 0.3828, 0.1132, 0.3874, 0.1116, 0.4285, 0.1124, 0.432, 0.1014, 0.4315, 0.0852, 0.3383, 0.09627, 0.3397, 0.08474, 0.3513, 0.07429, 0.3387, 0.0852, 0.3383, 0.08474, 0.3513, 0.1129, 0.3454, 0.1047, 0.3522, 0.08474, 0.3513, 0.09627, 0.3397, 0.06483, 0.3504, 0.05378, 0.3499, 0.05717, 0.3429, 0.1129, 0.3454, 0.1157, 0.3526, 0.1047, 0.3522, 0.05985, 0.4572, 0.07999, 0.4581, 0.05335, 0.469, 0.1001, 0.459, 0.1103, 0.4595, 0.1056, 0.4713])
me_bmwnewuv002.materials.append(mat_08___default)
me_bmwnewuv002.use_remesh_preserve_volume = False
me_bmwnewuv002.use_remesh_preserve_attributes = False
me_bmwnewuv002.use_mirror_vertex_groups = False
me_bmwnewuv002.update()
me_cube = bpy.data.meshes.new('Cube')
me_cube.from_pydata([(1.0, 1.0, -1.0), (1.0, -1.0, -1.0), (-1.0, -1.0, -1.0), (-1.0, 1.0, -1.0), (1.0, 1.0, 1.0), (1.0, -1.0, 1.0), (-1.0, -1.0, 1.0), (-1.0, 1.0, 1.0)], [], [(0, 1, 2, 3), (4, 7, 6, 5), (0, 4, 5, 1), (1, 5, 6, 2), (2, 6, 7, 3), (4, 0, 3, 7)])
me_cube.materials.append(mat_material)
me_cube.use_remesh_preserve_volume = False
me_cube.use_remesh_preserve_attributes = False
me_cube.use_mirror_vertex_groups = False
me_cube.update()

# ---- objects
ob_bmwnewuv002 = bpy.data.objects.new('BmwNewUV002', me_bmwnewuv002)
ob_cube = bpy.data.objects.new('Cube', me_cube)
ob_lamp = bpy.data.objects.new('Lamp', light_lamp)
ob_camera = bpy.data.objects.new('Camera', cam_camera)

# ---- transforms, parenting, visibility, modifiers, constraints
ob_bmwnewuv002.location = (0.0, 0.0, 0.0)
ob_bmwnewuv002.rotation_euler = (1.571, -0.0, 0.0)
ob_bmwnewuv002.lineart.crease_threshold = 0.0
ob_cube.location = (0.0, 0.0, 0.0)
ob_cube.lock_rotations_4d = False
ob_cube.empty_display_type = 'ARROWS'
ob_cube.lineart.crease_threshold = 0.0
ob_lamp.location = (4.076, 1.005, 5.904)
ob_lamp.rotation_euler = (0.6503, 0.05522, 1.866)
ob_lamp.lock_rotations_4d = False
ob_lamp.empty_display_type = 'ARROWS'
ob_lamp.color = (0.0, 0.0, 0.0, 0.0)
ob_lamp.lineart.crease_threshold = 0.0
ob_camera.location = (7.481, -6.508, 5.344)
ob_camera.rotation_euler = (1.109, 0.0, 0.8149)
ob_camera.lock_rotations_4d = False
ob_camera.empty_display_type = 'ARROWS'
ob_camera.color = (0.0, 0.0, 0.0, 0.0)
ob_camera.display_type = 'WIRE'
ob_camera.lineart.crease_threshold = 0.0

# ---- collection membership
col_collection_1.objects.link(ob_bmwnewuv002)
col_collection_1.objects.link(ob_cube)
col_collection_1.objects.link(ob_lamp)
col_collection_1.objects.link(ob_camera)

# ---- scene / render settings (as saved in the file)
scene.camera = ob_camera
scene.frame_start = 1; scene.frame_end = 250; scene.frame_set(1)
scene.render.engine = 'BLENDER_EEVEE_NEXT'
scene.render.resolution_percentage = 50
scene.render.dither_intensity = 0.0
scene.cycles.use_denoising = False
scene.cycles.samples = 128
scene.cycles.sampling_pattern = 'TABULATED_SOBOL'
scene.cycles.light_sampling_threshold = 0.0
scene.cycles.use_adaptive_sampling = False
scene.cycles.use_light_tree = False
scene.cycles.blur_glossy = 0.0
scene.cycles.sample_clamp_indirect = 0.0
scene.view_settings.view_transform = 'Standard'
bpy.context.view_layer.update()
